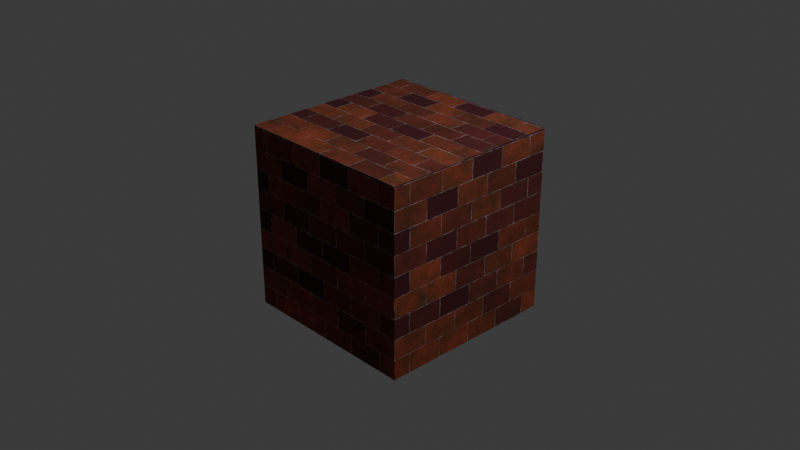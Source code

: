 # Source: my_brick.blend  (saved by Blender 5.2.45; exported with 4.5.12 LTS)
import bpy
from mathutils import Matrix  # noqa: F401  (used for matrix-valued properties, if any)

bpy.ops.wm.read_factory_settings(use_empty=True)
scene = bpy.context.scene
scene.name = 'Scene'

# ---- collections
col_collection = bpy.data.collections.new('Collection'); scene.collection.children.link(col_collection)

# ---- materials (node trees are filled in below, after node groups)
mat_material = bpy.data.materials.new('Material')
mat_material.alpha_threshold = 0.0
mat_material.use_backface_culling_lightprobe_volume = False
mat_material.roughness = 0.5
mat_material.line_color = (0.0, 0.0, 0.0, 1.0)

# ---- material node trees
mat_material.use_nodes = True; mat_material.node_tree.nodes.clear()
_N = mat_material.node_tree.nodes; _L = mat_material.node_tree.links
n0 = _N.new('ShaderNodeOutputMaterial'); n0.name = 'Material Output'; n0.location = (994, 167)
n1 = _N.new('ShaderNodeBsdfPrincipled'); n1.name = 'Principled BSDF'; n1.location = (666, 162)
n1.inputs[2].default_value = 0.9
n1.inputs[10].default_value = 0.005
n2 = _N.new('ShaderNodeTexBrick'); n2.name = 'Brick Texture'; n2.location = (-291, 141)
n2.width = 180
n2.offset = 0.525
n2.inputs[2].default_value = (0.07815, 0.002936, 0.007139, 1.0)
n2.inputs[5].default_value = 0.01
n2.inputs[6].default_value = 1.0
n2.inputs[7].default_value = 0.2
n2.inputs[8].default_value = 1.0
n2.inputs[9].default_value = 0.55
n3 = _N.new('ShaderNodeTexCoord'); n3.name = 'Texture Coordinate'; n3.location = (-652, 188)
n4 = _N.new('ShaderNodeTexNoise'); n4.name = 'Noise Texture'; n4.location = (-905, -75)
n4.width = 160
n4.inputs[2].default_value = 8.4
n4.inputs[4].default_value = 0.6357
n5 = _N.new('ShaderNodeValToRGB'); n5.name = 'Color Ramp'; n5.location = (-634, -109)
while len(n5.color_ramp.elements) > 1: n5.color_ramp.elements.remove(n5.color_ramp.elements[-1])
n5.color_ramp.elements[0].position = 0.2273; n5.color_ramp.elements[0].color = (0.1223, 0.05555, 0.004673, 1.0)
_e = n5.color_ramp.elements.new(0.8909); _e.color = (0.7145, 0.1143, 0.04305, 1.0)
n6 = _N.new('ShaderNodeTexNoise'); n6.name = 'Noise Texture.001'; n6.location = (-913, -392)
n6.width = 160
n6.inputs[2].default_value = 24.6
n6.inputs[4].default_value = 0.5714
n7 = _N.new('ShaderNodeValToRGB'); n7.name = 'Color Ramp.001'; n7.location = (-617, -382)
while len(n7.color_ramp.elements) > 1: n7.color_ramp.elements.remove(n7.color_ramp.elements[-1])
n7.color_ramp.elements[0].position = 0.4273; n7.color_ramp.elements[0].color = (0.1712, 0.1573, 0.1677, 1.0)
_e = n7.color_ramp.elements.new(0.8318); _e.color = (1.0, 1.0, 1.0, 1.0)
n8 = _N.new('ShaderNodeTexNoise'); n8.name = 'Noise Texture.002'; n8.location = (-52, 60)
n8.width = 160
n8.inputs[2].default_value = 200.0
n8.inputs[3].default_value = 5.0
n8.inputs[4].default_value = 0.7
n9 = _N.new('ShaderNodeBump'); n9.name = 'Bump'; n9.location = (180, 67)
n9.inputs[0].default_value = 1.23
n9.inputs[1].default_value = 0.015
n10 = _N.new('ShaderNodeTexNoise'); n10.name = 'Noise Texture.003'; n10.location = (-271, -325)
n10.width = 160
n10.inputs[2].default_value = 60.0
n10.inputs[3].default_value = 3.0
n10.inputs[4].default_value = 0.7
n10.inputs[8].default_value = 0.5
n11 = _N.new('ShaderNodeValToRGB'); n11.name = 'Color Ramp.002'; n11.location = (-15, -342)
while len(n11.color_ramp.elements) > 1: n11.color_ramp.elements.remove(n11.color_ramp.elements[-1])
n11.color_ramp.elements[0].position = 0.62; n11.color_ramp.elements[0].color = (0.0, 0.0, 0.0, 1.0)
_e = n11.color_ramp.elements.new(0.66); _e.color = (1.0, 1.0, 1.0, 1.0)
n12 = _N.new('ShaderNodeMix'); n12.name = 'Mix'; n12.location = (457, -151)
n12.data_type = 'RGBA'
n12.inputs[7].default_value = (0.07065, 0.01327, 0.01541, 1.0)
_L.new(n1.outputs[0], n0.inputs[0])
_L.new(n3.outputs[2], n2.inputs[0])
_L.new(n4.outputs[0], n5.inputs[0])
_L.new(n5.outputs[0], n2.inputs[1])
_L.new(n7.outputs[0], n2.inputs[3])
_L.new(n6.outputs[0], n7.inputs[0])
_L.new(n8.outputs[0], n9.inputs[3])
_L.new(n10.outputs[0], n11.inputs[0])
_L.new(n9.outputs[0], n1.inputs[5])
_L.new(n11.outputs[0], n12.inputs[0])
_L.new(n2.outputs[0], n12.inputs[6])
_L.new(n12.outputs[2], n1.inputs[0])
n0.is_active_output = True

# ---- world
world_world = bpy.data.worlds.new('World'); scene.world = world_world
world_world.use_nodes = True; world_world.node_tree.nodes.clear()
_N = world_world.node_tree.nodes; _L = world_world.node_tree.links
n0 = _N.new('ShaderNodeOutputWorld'); n0.name = 'World Output'; n0.location = (200, 100)
n1 = _N.new('ShaderNodeBackground'); n1.name = 'Background'; n1.location = (-200, 100)
n1.inputs[0].default_value = (0.05088, 0.05088, 0.05088, 1.0)
_L.new(n1.outputs[0], n0.inputs[0])
n0.is_active_output = True
world_world.color = (0.05088, 0.05088, 0.05088)
world_world.sun_shadow_jitter_overblur = 0.0

# ---- cameras
cam_camera = bpy.data.cameras.new('Camera')
cam_camera.clip_end = 100.0
cam_camera.ortho_scale = 7.314

# ---- lights
light_light = bpy.data.lights.new('Light', 'POINT')
light_light.energy = 1000.0
light_light.shadow_soft_size = 0.1

# ---- meshes
me_cube = bpy.data.meshes.new('Cube')
me_cube.from_pydata([(1.0, 1.0, 1.0), (1.0, 1.0, -1.0), (1.0, -1.0, 1.0), (1.0, -1.0, -1.0), (-1.0, 1.0, 1.0), (-1.0, 1.0, -1.0), (-1.0, -1.0, 1.0), (-1.0, -1.0, -1.0)], [], [(0, 4, 6, 2), (3, 2, 6, 7), (7, 6, 4, 5), (5, 1, 3, 7), (1, 0, 2, 3), (5, 4, 0, 1)])
_uv = me_cube.uv_layers.new(name='UVMap')
_uv.uv.foreach_set('vector', [1.0, 1.0, 0.0, 1.0, 0.0, 0.0, 1.0, 0.0, 1.0, 0.0, 1.0, 1.0, 0.0, 1.0, 0.0, 0.0, 0.0, 0.0, 0.0, 1.0, 1.0, 1.0, 1.0, 0.0, 0.0, 1.0, 1.0, 1.0, 1.0, 0.0, 0.0, 0.0, 1.0, 0.0, 1.0, 1.0, 0.0, 1.0, 0.0, 0.0, 0.0, 0.0, 0.0, 1.0, 1.0, 1.0, 1.0, 0.0])
me_cube.materials.append(mat_material)
me_cube.use_mirror_vertex_groups = False
me_cube.update()

# ---- objects
ob_cube = bpy.data.objects.new('Cube', me_cube)
ob_light = bpy.data.objects.new('Light', light_light)
ob_camera = bpy.data.objects.new('Camera', cam_camera)

# ---- transforms, parenting, visibility, modifiers, constraints
ob_cube.location = (0.0, 0.0, 0.0)
ob_cube.lock_rotations_4d = False
ob_cube.empty_display_type = 'ARROWS'
ob_cube.lineart.crease_threshold = 0.0
ob_light.location = (4.076, 1.005, 5.904)
ob_light.rotation_euler = (0.6503, 0.05522, 1.866)
ob_light.lock_rotations_4d = False
ob_light.empty_display_type = 'ARROWS'
ob_light.color = (0.0, 0.0, 0.0, 0.0)
ob_light.lineart.crease_threshold = 0.0
ob_camera.location = (7.359, -6.926, 4.958)
ob_camera.rotation_euler = (1.109, 0.0, 0.8149)
ob_camera.lock_rotations_4d = False
ob_camera.empty_display_type = 'ARROWS'
ob_camera.color = (0.0, 0.0, 0.0, 0.0)
ob_camera.display_type = 'WIRE'
ob_camera.lineart.crease_threshold = 0.0

# ---- collection membership
col_collection.objects.link(ob_cube)
col_collection.objects.link(ob_light)
col_collection.objects.link(ob_camera)

# ---- scene / render settings (as saved in the file)
scene.camera = ob_camera
scene.frame_start = 1; scene.frame_end = 250; scene.frame_set(1)
scene.render.engine = 'BLENDER_EEVEE_NEXT'
scene.render.bake_bias = 0.0
scene.render.bake_samples = 0
scene.render.compositor_device = 'GPU'
scene.eevee.use_volume_custom_range = False
scene.eevee.fast_gi_thickness_near = 0.1
scene.eevee.fast_gi_thickness_far = 0.0
scene.eevee.ray_tracing_options.screen_trace_thickness = 0.1
bpy.context.view_layer.update()

